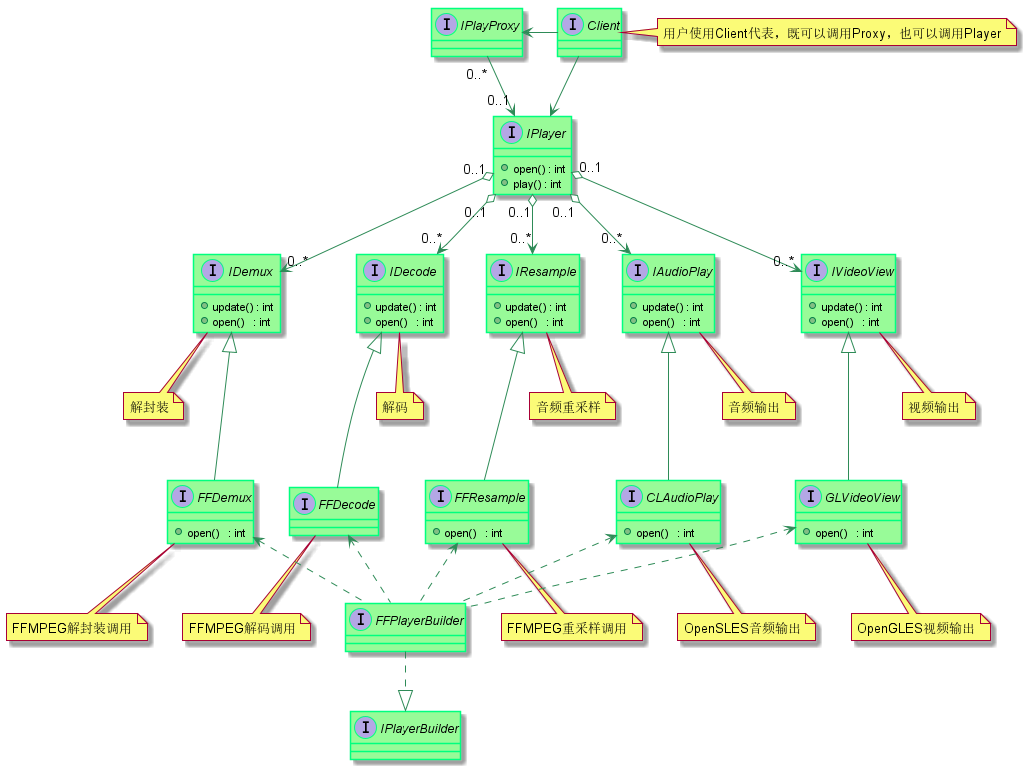

The diagram above was rendered by PlantUML. Its source (embedded in the PNG):
@startuml

skinparam class {
	BackgroundColor PaleGreen
	ArrowColor SeaGreen
	BorderColor SpringGreen
}
skinparam stereotypeCBackgroundColor YellowGreen

interface Client
note right: 用户使用Client代表，既可以调用Proxy，也可以调用Player

interface IPlayProxy

Client -left-->IPlayProxy

IPlayProxy "0..*" --> "0..1" IPlayer

interface IPlayer {
+ open() : int
+ play() : int
}

Client -->IPlayer

interface IDemux {
+update() : int
+open()   : int
}
note bottom: 解封装

IDemux "0..*"<-down-o "0..1" IPlayer

interface IDecode {
+update() : int
+open()   : int
}
note bottom: 解码

IDecode "0..*"<-down-o "0..1" IPlayer

interface IResample {
+update() : int
+open()   : int
}
note bottom: 音频重采样

IResample "0..*"<-down-o "0..1" IPlayer

interface IAudioPlay {
+update() : int
+open()   : int
}
note bottom: 音频输出

IAudioPlay "0..*"<-down-o "0..1" IPlayer

interface IVideoView {
+update() : int
+open()   : int
}
note bottom: 视频输出

IVideoView "0..*"<-down-o "0..1" IPlayer

interface FFDemux {
+open()   : int
}
note bottom: FFMPEG解封装调用

IDemux <|--down-  FFDemux

interface FFDecode
note bottom: FFMPEG解码调用

IDecode <|--down-  FFDecode

interface FFResample {
+open()   : int
}
note bottom: FFMPEG重采样调用

IResample <|--down-  FFResample

interface CLAudioPlay {
+open()   : int
}
note bottom: OpenSLES音频输出

IAudioPlay <|--down- CLAudioPlay

interface GLVideoView {
+open()   : int
}
note bottom: OpenGLES视频输出

IVideoView <|--down-  GLVideoView

interface FFPlayerBuilder

FFDemux <.. FFPlayerBuilder

FFDecode <.. FFPlayerBuilder

FFResample <.. FFPlayerBuilder

CLAudioPlay <.. FFPlayerBuilder

GLVideoView <.. FFPlayerBuilder

interface IPlayerBuilder

FFPlayerBuilder ..|> IPlayerBuilder



@enduml